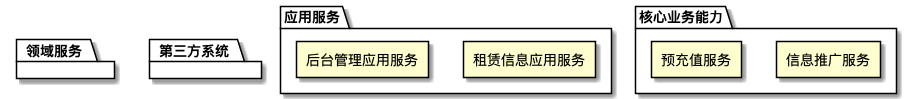

The diagram above was rendered by PlantUML. Its source (embedded in the PNG):
@startuml
skinparam componentStyle rectangle
        package <color:black>应用服务</color> {
component 租赁信息应用服务
component 租赁信息应用服务
component 后台管理应用服务
}

package <color:black>核心业务能力</color> {
component 信息推广服务
component 预充值服务
}

package <color:black>领域服务</color> {
}

package <color:black>第三方系统</color> {
}


@enduml